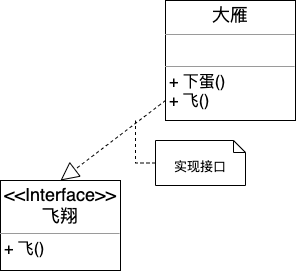

The diagram above was exported from draw.io. Its source (the exported page's mxGraphModel, read from the mxfile embedded in the PNG):
<mxGraphModel dx="898" dy="680" grid="1" gridSize="10" guides="1" tooltips="1" connect="1" arrows="1" fold="1" page="1" pageScale="1" pageWidth="3300" pageHeight="4681" math="0" shadow="0">
  <root>
    <mxCell id="y-DkdV_evvMsQhfgy6Gs-0" />
    <mxCell id="y-DkdV_evvMsQhfgy6Gs-1" parent="y-DkdV_evvMsQhfgy6Gs-0" />
    <mxCell id="NWm9QWfwyQA1evrdLHz7-2" value="&lt;p style=&quot;margin: 4px 0px 0px ; text-align: center ; font-size: 18px&quot;&gt;&lt;font style=&quot;font-size: 18px&quot;&gt;大雁&lt;/font&gt;&lt;/p&gt;&lt;hr size=&quot;1&quot; style=&quot;font-size: 18px&quot;&gt;&lt;p style=&quot;margin: 0px 0px 0px 4px ; font-size: 13px&quot;&gt;&lt;font style=&quot;font-size: 13px&quot;&gt;&lt;br&gt;&lt;/font&gt;&lt;/p&gt;&lt;hr size=&quot;1&quot; style=&quot;font-size: 13px&quot;&gt;&lt;p style=&quot;margin: 0px 0px 0px 4px ; font-size: 16px&quot;&gt;&lt;font style=&quot;font-size: 16px&quot;&gt;+ 下蛋()&lt;br&gt;&lt;/font&gt;&lt;/p&gt;&lt;p style=&quot;margin: 0px 0px 0px 4px ; font-size: 16px&quot;&gt;&lt;font style=&quot;font-size: 16px&quot;&gt;+ 飞()&lt;/font&gt;&lt;/p&gt;" style="verticalAlign=top;align=left;overflow=fill;fontSize=12;fontFamily=Helvetica;html=1;" vertex="1" parent="y-DkdV_evvMsQhfgy6Gs-1">
      <mxGeometry x="410" y="580" width="130" height="120" as="geometry" />
    </mxCell>
    <mxCell id="NWm9QWfwyQA1evrdLHz7-9" value="&lt;p style=&quot;margin: 4px 0px 0px ; text-align: center ; font-size: 18px&quot;&gt;&lt;font style=&quot;font-size: 18px&quot;&gt;&amp;lt;&amp;lt;Interface&amp;gt;&amp;gt;&lt;br&gt;飞翔&lt;/font&gt;&lt;/p&gt;&lt;hr size=&quot;1&quot; style=&quot;font-size: 13px&quot;&gt;&lt;p style=&quot;margin: 0px 0px 0px 4px&quot;&gt;&lt;font style=&quot;font-size: 16px&quot;&gt;+ 飞()&lt;/font&gt;&lt;br&gt;&lt;/p&gt;" style="verticalAlign=top;align=left;overflow=fill;fontSize=12;fontFamily=Helvetica;html=1;" vertex="1" parent="y-DkdV_evvMsQhfgy6Gs-1">
      <mxGeometry x="245" y="760" width="120" height="90" as="geometry" />
    </mxCell>
    <mxCell id="NWm9QWfwyQA1evrdLHz7-18" style="edgeStyle=orthogonalEdgeStyle;rounded=0;orthogonalLoop=1;jettySize=auto;html=1;dashed=1;fontSize=12;startArrow=none;startFill=0;endArrow=none;endFill=0;strokeWidth=1;" edge="1" parent="y-DkdV_evvMsQhfgy6Gs-1" source="NWm9QWfwyQA1evrdLHz7-19">
      <mxGeometry relative="1" as="geometry">
        <mxPoint x="380" y="700" as="targetPoint" />
      </mxGeometry>
    </mxCell>
    <mxCell id="NWm9QWfwyQA1evrdLHz7-19" value="&lt;font style=&quot;font-size: 13px&quot;&gt;实现接口&lt;/font&gt;" style="shape=note2;boundedLbl=1;whiteSpace=wrap;html=1;size=12;verticalAlign=top;align=center;fontSize=12;" vertex="1" parent="y-DkdV_evvMsQhfgy6Gs-1">
      <mxGeometry x="400" y="720" width="90" height="45" as="geometry" />
    </mxCell>
    <mxCell id="NWm9QWfwyQA1evrdLHz7-20" value="" style="endArrow=block;endSize=16;endFill=0;html=1;dashed=1;fontSize=12;strokeWidth=1;entryX=0.5;entryY=0;entryDx=0;entryDy=0;" edge="1" parent="y-DkdV_evvMsQhfgy6Gs-1" target="NWm9QWfwyQA1evrdLHz7-9">
      <mxGeometry width="160" relative="1" as="geometry">
        <mxPoint x="410" y="680" as="sourcePoint" />
        <mxPoint x="580" y="669.1700000000001" as="targetPoint" />
      </mxGeometry>
    </mxCell>
  </root>
</mxGraphModel>